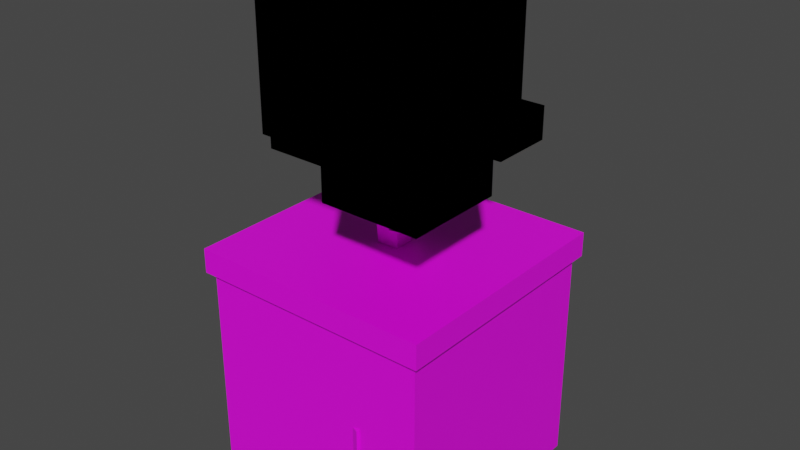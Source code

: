 # Source: CubicWorld.blend  (saved by Blender 3.6.14; exported with 4.5.12 LTS)
import bpy
from mathutils import Matrix  # noqa: F401  (used for matrix-valued properties, if any)

bpy.ops.wm.read_factory_settings(use_empty=True)
scene = bpy.context.scene
scene.name = 'Scene'

# ---- collections
col_grassterrain = bpy.data.collections.new('GrassTerrain'); scene.collection.children.link(col_grassterrain)
col_tree = bpy.data.collections.new('Tree'); scene.collection.children.link(col_tree)

# ---- images (referenced by path relative to the original .blend; pixels are not part of the script)
import os
ASSET_DIR = os.environ.get("B2B_ASSET_DIR", "")  # directory of the original .blend (textures are referenced by path, not embedded)
HERE = os.path.dirname(os.path.abspath(__file__))  # packed textures are extracted next to this script under _unpacked/

def load_image(name, relpath, width, height, colorspace="sRGB"):
    """Load a texture the original file referenced (path relative to the .blend, or extracted next to this script)."""
    p = next((c for c in (os.path.join(HERE, relpath), os.path.join(ASSET_DIR, relpath)) if relpath and os.path.exists(c)), "")
    if p:
        img = bpy.data.images.load(p, check_existing=True)
        img.name = name
    else:  # same state as the original file: an image datablock whose file is absent (Cycles renders it pink)
        img = bpy.data.images.new(name, width, height)
        img.source = "FILE"
        img.filepath = "//" + (relpath or name)
    img.colorspace_settings.name = colorspace
    return img
img_terrain_png = load_image('Terrain.png', 'Terrain.png', 1024, 1024, 'sRGB')
img_terrain_png_024 = load_image('Terrain.png.024', 'Terrain.png', 1024, 1024, 'sRGB')
img_terrain_png_025 = load_image('Terrain.png.025', 'Terrain.png', 1024, 1024, 'sRGB')

# ---- materials (node trees are filled in below, after node groups)
mat_cubic_world = bpy.data.materials.new('cubic_world')
mat_cubic_world.use_transparent_shadow = False
mat_cubic_world_001 = bpy.data.materials.new('cubic_world.001')
mat_cubic_world_001.use_transparent_shadow = False
mat_cubic_world_003 = bpy.data.materials.new('cubic_world.003')
mat_cubic_world_003.use_transparent_shadow = False

# ---- material node trees
mat_cubic_world.use_nodes = True; mat_cubic_world.node_tree.nodes.clear()
_N = mat_cubic_world.node_tree.nodes; _L = mat_cubic_world.node_tree.links
n0 = _N.new('ShaderNodeBsdfPrincipled'); n0.name = 'Principled BSDF'; n0.location = (10, 300)
n0.distribution = 'GGX'
n0.subsurface_method = 'RANDOM_WALK_SKIN'
n0.inputs[3].default_value = 1.45
n0.inputs[27].default_value = (0.0, 0.0, 0.0, 1.0)
n0.inputs[28].default_value = 1.0
n1 = _N.new('ShaderNodeOutputMaterial'); n1.name = 'Material Output'; n1.location = (300, 300)
n2 = _N.new('ShaderNodeTexImage'); n2.name = 'Image Texture'; n2.location = (-280, 260)
n2.image = img_terrain_png
n2.interpolation = 'Closest'
_L.new(n0.outputs[0], n1.inputs[0])
_L.new(n2.outputs[0], n0.inputs[0])
n1.is_active_output = True
mat_cubic_world_001.use_nodes = True; mat_cubic_world_001.node_tree.nodes.clear()
_N = mat_cubic_world_001.node_tree.nodes; _L = mat_cubic_world_001.node_tree.links
n0 = _N.new('ShaderNodeBsdfPrincipled'); n0.name = 'Principled BSDF'; n0.location = (10, 300)
n0.distribution = 'GGX'
n0.subsurface_method = 'RANDOM_WALK_SKIN'
n0.inputs[3].default_value = 1.45
n0.inputs[27].default_value = (0.0, 0.0, 0.0, 1.0)
n0.inputs[28].default_value = 1.0
n1 = _N.new('ShaderNodeOutputMaterial'); n1.name = 'Material Output'; n1.location = (300, 300)
n2 = _N.new('ShaderNodeTexImage'); n2.name = 'Image Texture'; n2.location = (-280, 260)
n2.image = img_terrain_png_024
n2.interpolation = 'Closest'
_L.new(n0.outputs[0], n1.inputs[0])
_L.new(n2.outputs[0], n0.inputs[0])
n1.is_active_output = True
mat_cubic_world_003.use_nodes = True; mat_cubic_world_003.node_tree.nodes.clear()
_N = mat_cubic_world_003.node_tree.nodes; _L = mat_cubic_world_003.node_tree.links
n0 = _N.new('ShaderNodeBsdfPrincipled'); n0.name = 'Principled BSDF'; n0.location = (10, 300)
n0.distribution = 'GGX'
n0.subsurface_method = 'RANDOM_WALK_SKIN'
n0.inputs[3].default_value = 1.45
n0.inputs[27].default_value = (0.0, 0.0, 0.0, 1.0)
n0.inputs[28].default_value = 1.0
n1 = _N.new('ShaderNodeOutputMaterial'); n1.name = 'Material Output'; n1.location = (300, 300)
n2 = _N.new('ShaderNodeTexImage'); n2.name = 'Image Texture'; n2.location = (-280, 260)
n2.image = img_terrain_png_025
n2.interpolation = 'Closest'
_L.new(n0.outputs[0], n1.inputs[0])
_L.new(n2.outputs[0], n0.inputs[0])
n1.is_active_output = True

# ---- world
world_world = bpy.data.worlds.new('World'); scene.world = world_world
world_world.use_nodes = True; world_world.node_tree.nodes.clear()
_N = world_world.node_tree.nodes; _L = world_world.node_tree.links
n0 = _N.new('ShaderNodeOutputWorld'); n0.name = 'World Output'; n0.location = (300, 300)
n1 = _N.new('ShaderNodeBackground'); n1.name = 'Background'; n1.location = (10, 300)
n1.inputs[0].default_value = (0.05088, 0.05088, 0.05088, 1.0)
_L.new(n1.outputs[0], n0.inputs[0])
n0.is_active_output = True
world_world.color = (0.05088, 0.05088, 0.05088)
world_world.use_sun_shadow = False
world_world.sun_shadow_jitter_overblur = 0.0

# ---- meshes
me_cube_006 = bpy.data.meshes.new('Cube.006')
me_cube_006.from_pydata([(-0.05886, -0.1367, -0.1543), (-0.05886, -0.1367, 0.1543), (-0.05886, 0.2288, -0.1543), (0.3391, 0.2288, -0.1543), (0.3391, 0.2288, 0.1543), (-0.008124, 0.2288, 0.1543), (-0.05886, 0.2288, 0.1129), (-0.05886, 0.1823, 0.1543), (0.3391, -0.1031, -0.1543), (0.3026, -0.1367, -0.1543), (0.3026, -0.1367, 0.1543), (0.3391, -0.1031, 0.1543), (-0.3391, 0.002891, -0.1542), (0.05886, -0.3161, -0.1542), (0.05886, 0.002891, -0.1542), (-0.3391, -0.02919, 0.07872), (-0.3391, 0.002891, 0.04664), (0.05886, 0.002891, 0.04664), (0.05886, -0.02919, 0.07872), (0.05886, -0.2694, 0.07872), (0.01215, -0.3161, 0.07872), (0.05886, -0.3161, 0.03201), (-0.3153, -0.3161, -0.1542), (-0.3391, -0.2923, -0.1542), (-0.3391, -0.2923, 0.07872), (-0.3153, -0.3161, 0.07872), (-0.1836, -0.0819, -0.1542), (-0.1836, 0.3161, -0.1542), (0.1262, -0.0819, -0.1542), (0.1262, -0.0819, -0.02293), (0.1262, 0.3161, -0.1542), (0.1262, 0.2796, -0.02293), (0.1262, 0.3161, -0.05939), (0.08976, 0.3161, -0.02293), (-0.1525, -0.0819, -0.02293), (-0.1836, -0.0819, -0.05399), (-0.1836, 0.3161, -0.05399), (-0.1525, 0.3161, -0.02293)], [], [(2, 6, 5, 4, 3), (9, 10, 1, 0), (4, 5, 7, 1, 10, 11), (3, 4, 11, 8), (0, 1, 7, 6, 2), (5, 6, 7), (10, 9, 8, 11), (2, 3, 8, 9, 0), (12, 16, 17, 14), (18, 15, 24, 25, 20, 19), (13, 21, 20, 25, 22), (15, 18, 17, 16), (14, 17, 18, 19, 21, 13), (19, 20, 21), (12, 14, 13, 22, 23), (22, 25, 24, 23), (23, 24, 15, 16, 12), (31, 33, 37, 34, 29), (30, 32, 31, 29, 28), (26, 35, 36, 27), (27, 30, 28, 26), (31, 32, 33), (27, 36, 37, 33, 32, 30), (34, 37, 36, 35), (28, 29, 34, 35, 26)])
_uv = me_cube_006.uv_layers.new(name='UVMap')
_uv.uv.foreach_set('vector', [0.09231, 0.8123, 0.09231, 0.9634, 0.0815, 0.9866, 0.007539, 0.9866, 0.007539, 0.8123, 0.08453, 0.8123, 0.08453, 0.9866, 0.007539, 0.9866, 0.007539, 0.8123, 0.008604, 0.9864, 0.07983, 0.9864, 0.09024, 0.9864, 0.09024, 0.9868, 0.0161, 0.9868, 0.008604, 0.9868, 0.09231, 0.8123, 0.09231, 0.9866, 0.01532, 0.9866, 0.01532, 0.8123, 0.09231, 0.8123, 0.09231, 0.9866, 0.01835, 0.9866, 0.007539, 0.9634, 0.007539, 0.8123, 0.07983, 0.9864, 0.09231, 0.9634, 0.01835, 0.9866, 0.08453, 0.9866, 0.08453, 0.8123, 0.09231, 0.8123, 0.09231, 0.9866, 0.00806, 0.8121, 0.0897, 0.8121, 0.0897, 0.8121, 0.0822, 0.8121, 0.00806, 0.8121, 0.09231, 0.8123, 0.09231, 0.9623, 0.007539, 0.9623, 0.007539, 0.8123, 0.008604, 0.9864, 0.09024, 0.9864, 0.09024, 0.9868, 0.08536, 0.9868, 0.01818, 0.9868, 0.008604, 0.9867, 0.09231, 0.8123, 0.09231, 0.9512, 0.08236, 0.9866, 0.01261, 0.9866, 0.01261, 0.8123, 0.09024, 0.9864, 0.008604, 0.9864, 0.007539, 0.9623, 0.09231, 0.9623, 0.09231, 0.8123, 0.09231, 0.9623, 0.08378, 0.9866, 0.01995, 0.9866, 0.007539, 0.9512, 0.007539, 0.8123, 0.01995, 0.9866, 0.01818, 0.9868, 0.09231, 0.9512, 0.00806, 0.8121, 0.0897, 0.8121, 0.0897, 0.8121, 0.01294, 0.8121, 0.00806, 0.8121, 0.01261, 0.8123, 0.01261, 0.9866, 0.007539, 0.9866, 0.007539, 0.8123, 0.08598, 0.8123, 0.08598, 0.9866, 0.01607, 0.9866, 0.007539, 0.9623, 0.007539, 0.8123, 0.008604, 0.9864, 0.01821, 0.9864, 0.08206, 0.9864, 0.08206, 0.9868, 0.008604, 0.9868, 0.09231, 0.8123, 0.09231, 0.9373, 0.08454, 0.9866, 0.007539, 0.9866, 0.007539, 0.8123, 0.09231, 0.8123, 0.09231, 0.9446, 0.007539, 0.9446, 0.007539, 0.8123, 0.00806, 0.8121, 0.0897, 0.8121, 0.0897, 0.8121, 0.00806, 0.8121, 0.008604, 0.9864, 0.09231, 0.9373, 0.01752, 0.9866, 0.09231, 0.8123, 0.09231, 0.9446, 0.08381, 0.9866, 0.01752, 0.9866, 0.007539, 0.9373, 0.007539, 0.8123, 0.08206, 0.9868, 0.08206, 0.9864, 0.09024, 0.9864, 0.09024, 0.9868, 0.09231, 0.8123, 0.09231, 0.9866, 0.01604, 0.9866, 0.007539, 0.9446, 0.007539, 0.8123])
me_cube_006.materials.append(mat_cubic_world)
me_cube_006.update()
me_cube_040 = bpy.data.meshes.new('Cube.040')
me_cube_040.from_pydata([(-0.199, -0.199, -0.2117), (-0.199, 0.199, -0.2117), (0.199, -0.199, -0.2117), (0.199, 0.199, -0.2117), (-0.162, 0.199, 0.1885), (-0.199, 0.199, 0.1515), (-0.199, 0.162, 0.1885), (-0.199, -0.199, 0.1639), (-0.199, -0.1744, 0.1885), (0.199, -0.1744, 0.1885), (0.199, -0.199, 0.1639), (0.199, 0.199, 0.1371), (0.1476, 0.199, 0.1885), (0.199, 0.1476, 0.1885), (-0.05452, 0.09373, -0.2124), (0.3435, 0.09371, -0.2124), (0.3434, -0.3043, -0.2124), (0.2905, -0.3043, 0.1231), (0.3434, -0.3043, 0.07017), (0.3434, -0.2513, 0.1231), (-0.05452, 0.06898, 0.1231), (-0.05452, 0.09373, 0.09836), (0.3435, 0.09371, 0.09836), (0.3435, 0.06896, 0.1231), (-0.03023, -0.3043, -0.2124), (-0.05454, -0.2799, -0.2124), (-0.05454, -0.2799, 0.1231), (-0.03023, -0.3043, 0.1231), (0.1398, 0.374, -0.2138), (-0.1792, -0.02397, -0.2138), (-0.1792, -0.02397, -0.002033), (0.1398, -0.02399, -0.2138), (0.1139, 0.374, -0.002033), (0.1398, 0.374, -0.02798), (0.1398, -0.02399, -0.02798), (0.1138, -0.02399, -0.002033), (-0.1792, 0.3399, -0.2138), (-0.1451, 0.374, -0.2138), (-0.1451, 0.374, -0.002033), (-0.1792, 0.3399, -0.002033), (0.07029, 0.2347, -0.2138), (0.07029, 0.2347, -0.1037), (0.4683, 0.2347, -0.2138), (0.07027, -0.07508, -0.2138), (0.07027, -0.07508, -0.1037), (0.4683, -0.07511, -0.2138), (0.4683, -0.07511, -0.1037), (0.4683, 0.1934, -0.1037), (0.4683, 0.2347, -0.145), (0.427, 0.2347, -0.1037), (-0.373, -0.3826, -0.2138), (-0.373, -0.06359, -0.2138), (0.02496, -0.3826, -0.2138), (0.02496, -0.3826, -0.002033), (0.02496, -0.06359, -0.2138), (0.02496, -0.06359, -0.002033), (-0.3523, -0.3826, -0.002033), (-0.373, -0.3826, -0.02275), (-0.373, -0.06359, -0.02275), (-0.3523, -0.06359, -0.002033), (-0.3237, -0.09011, -0.2138), (-0.3237, -0.09011, -0.1037), (-0.3237, 0.3079, -0.2138), (-0.3237, 0.3079, -0.1037), (-0.01391, -0.09011, -0.2138), (-0.01391, -0.09011, -0.1037), (-0.01391, 0.3079, -0.2138), (-0.01391, 0.3079, -0.1037)], [], [(13, 12, 4, 6, 8, 9), (1, 3, 2, 0), (2, 10, 7, 0), (4, 5, 6), (1, 5, 4, 12, 11, 3), (9, 8, 7, 10), (0, 7, 8, 6, 5, 1), (11, 12, 13), (3, 11, 13, 9, 10, 2), (25, 26, 20, 21, 14), (14, 21, 22, 15), (16, 18, 17, 27, 24), (17, 18, 19), (15, 22, 23, 19, 18, 16), (20, 23, 22, 21), (17, 19, 23, 20, 26, 27), (26, 25, 24, 27), (15, 16, 24, 25, 14), (28, 33, 34, 31), (31, 34, 35, 30, 29), (28, 31, 29, 36, 37), (35, 32, 38, 39, 30), (29, 30, 39, 36), (32, 35, 34, 33), (36, 39, 38, 37), (37, 38, 32, 33, 28), (42, 48, 47, 46, 45), (45, 46, 44, 43), (43, 44, 41, 40), (42, 45, 43, 40), (40, 41, 49, 48, 42), (47, 48, 49), (46, 47, 49, 41, 44), (55, 59, 56, 53), (54, 55, 53, 52), (50, 57, 58, 51), (51, 54, 52, 50), (51, 58, 59, 55, 54), (56, 59, 58, 57), (52, 53, 56, 57, 50), (60, 61, 63, 62), (62, 63, 67, 66), (66, 67, 65, 64), (64, 65, 61, 60), (62, 66, 64, 60), (67, 63, 61, 65)])
_uv = me_cube_040.uv_layers.new(name='UVMap')
_uv.uv.foreach_set('vector', [0.008928, 0.9869, 0.01948, 0.9868, 0.08298, 0.9868, 0.09056, 0.9869, 0.09056, 0.9872, 0.008928, 0.9872, 0.008384, 0.8126, 0.09002, 0.8126, 0.09002, 0.8126, 0.008384, 0.8126, 0.09263, 0.8127, 0.09263, 0.9764, 0.007864, 0.9764, 0.007864, 0.8127, 0.08298, 0.9868, 0.09263, 0.971, 0.01574, 0.9871, 0.09263, 0.8127, 0.09263, 0.971, 0.08476, 0.9871, 0.01882, 0.9871, 0.007864, 0.9647, 0.007864, 0.8127, 0.008928, 0.9872, 0.09056, 0.9872, 0.09056, 0.9873, 0.008928, 0.9873, 0.09263, 0.8127, 0.09263, 0.9764, 0.08739, 0.9871, 0.01574, 0.9871, 0.007864, 0.971, 0.007864, 0.8127, 0.09263, 0.9647, 0.01882, 0.9871, 0.008928, 0.9869, 0.09263, 0.8127, 0.09263, 0.9647, 0.08168, 0.9871, 0.01311, 0.9871, 0.007864, 0.9764, 0.007864, 0.8127, 0.08745, 0.8127, 0.08745, 0.9871, 0.01314, 0.9871, 0.007864, 0.9742, 0.007864, 0.8127, 0.09263, 0.8127, 0.09263, 0.9742, 0.007864, 0.9742, 0.007864, 0.8127, 0.09263, 0.8127, 0.09263, 0.9596, 0.08136, 0.9871, 0.01304, 0.9871, 0.01304, 0.8127, 0.008928, 0.9869, 0.09263, 0.9596, 0.01914, 0.9871, 0.09263, 0.8127, 0.09263, 0.9742, 0.08736, 0.9871, 0.01914, 0.9871, 0.007864, 0.9596, 0.007864, 0.8127, 0.08549, 0.9873, 0.08549, 0.9868, 0.09056, 0.9868, 0.09056, 0.9873, 0.008928, 0.9869, 0.01979, 0.9868, 0.08549, 0.9868, 0.08549, 0.9873, 0.01391, 0.9873, 0.008928, 0.9872, 0.08745, 0.9871, 0.08745, 0.8127, 0.09263, 0.8127, 0.09263, 0.9871, 0.008384, 0.8126, 0.09002, 0.8126, 0.09002, 0.8126, 0.08503, 0.8126, 0.008384, 0.8126, 0.09263, 0.8127, 0.09263, 0.9657, 0.007864, 0.9657, 0.007864, 0.8127, 0.09263, 0.8127, 0.09263, 0.9657, 0.08574, 0.9871, 0.007864, 0.9871, 0.007864, 0.8127, 0.008384, 0.8126, 0.09002, 0.8126, 0.09002, 0.8126, 0.01538, 0.8126, 0.008384, 0.8126, 0.008928, 0.9869, 0.09056, 0.9869, 0.09056, 0.9872, 0.08357, 0.9873, 0.008928, 0.9873, 0.09263, 0.8127, 0.09263, 0.9871, 0.01512, 0.9871, 0.01512, 0.8127, 0.09056, 0.9869, 0.008928, 0.9869, 0.007864, 0.9657, 0.09263, 0.9657, 0.01512, 0.8127, 0.01512, 0.9871, 0.007864, 0.9871, 0.007864, 0.8127, 0.08358, 0.8127, 0.08358, 0.9871, 0.01476, 0.9871, 0.007864, 0.9657, 0.007864, 0.8127, 0.09263, 0.8127, 0.09263, 0.9217, 0.08133, 0.9871, 0.007864, 0.9871, 0.007864, 0.8127, 0.09263, 0.8127, 0.09263, 0.9871, 0.007864, 0.9871, 0.007864, 0.8127, 0.09263, 0.8127, 0.09263, 0.9871, 0.007864, 0.9871, 0.007864, 0.8127, 0.008384, 0.8126, 0.09002, 0.8126, 0.09002, 0.8126, 0.008384, 0.8126, 0.09263, 0.8127, 0.09263, 0.9871, 0.01666, 0.9871, 0.007864, 0.9217, 0.007864, 0.8127, 0.07968, 0.9868, 0.09263, 0.9217, 0.01666, 0.9871, 0.008928, 0.9868, 0.07968, 0.9868, 0.09056, 0.9869, 0.09056, 0.9873, 0.008928, 0.9873, 0.008928, 0.9868, 0.08631, 0.9868, 0.08631, 0.9873, 0.008928, 0.9873, 0.09263, 0.8127, 0.09263, 0.9871, 0.007864, 0.9871, 0.007864, 0.8127, 0.09263, 0.8127, 0.09263, 0.97, 0.007864, 0.97, 0.007864, 0.8127, 0.008384, 0.8126, 0.09002, 0.8126, 0.09002, 0.8126, 0.008384, 0.8126, 0.09263, 0.8127, 0.09263, 0.97, 0.08822, 0.9871, 0.007864, 0.9871, 0.007864, 0.8127, 0.09263, 0.9871, 0.007864, 0.9871, 0.007864, 0.97, 0.09263, 0.97, 0.09263, 0.8127, 0.09263, 0.9871, 0.01228, 0.9871, 0.007864, 0.97, 0.007864, 0.8127, 0.09263, 0.8127, 0.09263, 0.9871, 0.007864, 0.9871, 0.007864, 0.8127, 0.09263, 0.8127, 0.09263, 0.9871, 0.007864, 0.9871, 0.007864, 0.8127, 0.09263, 0.8127, 0.09263, 0.9871, 0.007864, 0.9871, 0.007864, 0.8127, 0.09263, 0.8127, 0.09263, 0.9871, 0.007864, 0.9871, 0.007864, 0.8127, 0.008384, 0.8126, 0.09002, 0.8126, 0.09002, 0.8126, 0.008384, 0.8126, 0.008928, 0.9868, 0.09056, 0.9868, 0.09056, 0.9873, 0.008928, 0.9873])
me_cube_040.materials.append(mat_cubic_world)
me_cube_040.update()
me_cube_002 = bpy.data.meshes.new('Cube.002')
me_cube_002.from_pydata([(-1.0, -1.0, -1.0), (-1.0, -1.0, 1.0), (-1.0, 1.0, -1.0), (-1.0, 1.0, 1.0), (1.0, -1.0, -1.0), (1.0, -1.0, 1.0), (1.0, 1.0, -1.0), (1.0, 1.0, 1.0), (0.1148, -1.358, -1.222), (0.1148, -1.358, 0.05746), (0.1148, -0.07903, -1.222), (0.1148, -0.07903, 0.05746), (1.394, -1.358, -1.222), (1.394, -1.358, 0.05746), (1.394, -0.07903, -1.222), (1.394, -0.07903, 0.05746), (0.3395, 0.39, -1.03), (0.3395, 0.39, -0.5562), (0.3395, 1.22, -1.03), (0.3395, 1.22, -0.5562), (1.169, 0.39, -1.03), (1.169, 0.39, -0.5562), (1.169, 1.22, -1.03), (1.169, 1.22, -0.5562), (-1.736, 0.7013, -1.089), (-1.736, 0.7013, -0.3071), (-1.736, 1.98, -1.089), (-1.736, 1.98, -0.3071), (-0.4567, 0.7013, -1.089), (-0.4567, 0.7013, -0.3071), (-0.4567, 1.98, -1.089), (-0.4567, 1.98, -0.3071), (-0.6646, -1.423, -0.5551), (-0.6646, -1.423, 1.306), (-0.6646, 0.1418, -0.5551), (-0.6646, 0.1418, 1.306), (0.4783, -1.423, -0.5551), (0.4783, -1.423, 1.306), (0.4783, 0.1418, -0.5551), (0.4783, 0.1418, 1.306), (0.3765, -0.2359, -1.76), (0.4132, -0.2424, -1.874), (0.8001, -0.05612, -1.714), (0.4163, -0.3273, -1.737), (0.453, -0.3337, -1.851), (0.8301, -0.1249, -1.696), (0.7336, -0.06935, -1.641), (0.7875, -0.05391, -1.675), (0.8175, -0.1227, -1.658), (0.7645, -0.1404, -1.623), (0.6667, -0.7808, -1.515), (0.5517, -0.9387, -1.46), (0.652, -0.7953, -1.595), (0.5395, -0.9509, -1.527), (0.6117, -0.742, -1.511), (0.5057, -0.9063, -1.456), (0.597, -0.7566, -1.591), (0.4935, -0.9184, -1.524), (1.022, -0.814, -1.409), (1.019, -0.837, -1.479), (1.023, -1.022, -1.395), (0.9552, -0.8165, -1.404), (0.9521, -0.8395, -1.475), (0.9709, -1.023, -1.392), (1.025, -0.988, -1.346), (1.025, -1.009, -1.357), (0.9726, -1.011, -1.354), (0.9719, -0.99, -1.342), (0.7346, -0.7314, -1.486), (0.7715, -0.7481, -1.598), (1.184, -0.8023, -1.397), (0.7202, -0.8315, -1.473), (0.7572, -0.8481, -1.585), (1.174, -0.8727, -1.388), (1.136, -0.7875, -1.327), (1.166, -0.7943, -1.343), (1.156, -0.8647, -1.334), (1.125, -0.8595, -1.318), (0.6074, -0.304, -1.656), (0.6168, -0.3583, -1.818), (0.851, -0.9945, -1.502), (0.4715, -0.355, -1.645), (0.4808, -0.4092, -1.806), (0.7599, -1.029, -1.494), (0.8329, -0.9256, -1.407), (0.8469, -0.971, -1.432), (0.7559, -1.005, -1.424), (0.7396, -0.9605, -1.399), (0.04349, 0.02792, -1.868), (0.09845, -0.01418, -2.16), (0.8224, -0.3821, -1.709), (-0.04542, -0.1465, -1.863), (0.009536, -0.1886, -2.155), (0.7472, -0.5297, -1.704), (0.7289, -0.3294, -1.544), (0.781, -0.3576, -1.573), (0.7058, -0.5052, -1.568), (0.6529, -0.4785, -1.539), (-0.02931, -0.0961, -1.354), (-0.07823, -0.01542, -1.793), (-0.983, 0.8174, -1.157), (0.1705, 0.1174, -1.341), (0.1216, 0.198, -1.779), (-0.8139, 0.9981, -1.146), (-0.8778, 0.7045, -0.9053), (-0.9396, 0.7663, -0.952), (-0.7705, 0.947, -0.9404), (-0.7071, 0.8869, -0.8936), (-0.7093, 0.6165, -1.067), (-0.6933, 0.6968, -1.308), (-0.7783, 1.71, -0.8468), (-0.4936, 0.6333, -1.042), (-0.4776, 0.7136, -1.283), (-0.6338, 1.721, -0.8301), (-0.785, 1.604, -0.704), (-0.7852, 1.675, -0.7422), (-0.6408, 1.687, -0.7255), (-0.637, 1.616, -0.6869), (-0.6894, 1.217, -0.8469), (-0.7307, 1.255, -1.016), (-1.34, 1.574, -0.7096), (-0.6597, 1.422, -0.7971), (-0.701, 1.46, -0.9664), (-1.297, 1.67, -0.6954), (-1.28, 1.533, -0.6024), (-1.32, 1.555, -0.6279), (-1.277, 1.652, -0.6137), (-1.236, 1.632, -0.5879), (-1.103, 1.523, -0.7176), (-1.086, 1.554, -0.823), (-1.019, 1.822, -0.697), (-1.006, 1.499, -0.7068), (-0.9888, 1.53, -0.8122), (-0.9429, 1.803, -0.6886), (-1.038, 1.775, -0.6233), (-1.028, 1.805, -0.6405), (-0.9521, 1.786, -0.6321), (-0.9604, 1.755, -0.6147), (-0.6889, 1.234, -0.8626), (-0.374, 1.506, -0.7676), (-0.6583, 1.248, -0.9819), (-0.3485, 1.518, -0.8673), (-0.6262, 1.156, -0.8541), (-0.3216, 1.44, -0.7604), (-0.5957, 1.17, -0.9733), (-0.2961, 1.452, -0.8602), (-0.4019, 0.4218, -1.21), (-0.4471, 0.4454, -1.381), (-1.086, 0.3403, -1.164), (-0.422, 0.5697, -1.178), (-0.4672, 0.5933, -1.349), (-1.101, 0.4517, -1.14), (-0.9885, 0.3323, -1.052), (-1.071, 0.3322, -1.105), (-1.086, 0.4436, -1.081), (-1.004, 0.4472, -1.027), (0.1888, 0.2119, -4.277), (0.1911, 0.2144, -1.068), (0.1888, -0.2119, -4.277), (0.1911, -0.2144, -1.068), (-0.1888, 0.2119, -4.277), (-0.1911, 0.2144, -1.068), (-0.1888, -0.2119, -4.277), (-0.1911, -0.2144, -1.068), (0.2565, 0.01087, -4.214), (0.209, 0.01385, -2.491), (0.2565, -0.2996, -4.214), (0.209, -0.2427, -2.491), (-0.0361, 0.01087, -4.214), (-0.03285, 0.01385, -2.491), (-0.0361, -0.2996, -4.214), (-0.03285, -0.2427, -2.491), (0.3108, 0.1194, -4.276), (0.3108, 0.1194, -4.059), (-0.09034, 0.1194, -4.276), (-0.09034, 0.1194, -4.059), (-0.09034, -0.4538, -4.276), (-0.09034, -0.4538, -4.059), (-0.04012, 0.3072, -4.324), (-0.01926, 0.2311, -3.302), (-0.04012, -0.003268, -4.324), (-0.01926, -0.02426, -3.302), (-0.3328, 0.3072, -4.324), (-0.26, 0.2311, -3.302), (-0.3328, -0.003268, -4.324), (-0.26, -0.02426, -3.302), (0.137, -0.1538, -2.672), (-0.137, -0.1538, -2.672), (-0.137, 0.1538, -2.672), (0.137, 0.06375, -2.672), (0.1393, 0.1564, -3.751), (0.04702, 0.1538, -2.672), (0.1382, 0.155, -2.055), (0.3108, -0.3459, -4.276), (0.2029, -0.4538, -4.276), (0.2029, -0.4538, -4.059), (0.3108, -0.3459, -4.059)], [], [(0, 1, 3, 2), (2, 3, 7, 6), (6, 7, 5, 4), (4, 5, 1, 0), (2, 6, 4, 0), (7, 3, 1, 5), (8, 9, 11, 10), (10, 11, 15, 14), (14, 15, 13, 12), (12, 13, 9, 8), (10, 14, 12, 8), (15, 11, 9, 13), (16, 17, 19, 18), (18, 19, 23, 22), (22, 23, 21, 20), (20, 21, 17, 16), (18, 22, 20, 16), (23, 19, 17, 21), (24, 25, 27, 26), (26, 27, 31, 30), (30, 31, 29, 28), (28, 29, 25, 24), (26, 30, 28, 24), (31, 27, 25, 29), (32, 33, 35, 34), (34, 35, 39, 38), (38, 39, 37, 36), (36, 37, 33, 32), (34, 38, 36, 32), (39, 35, 33, 37), (45, 42, 47, 48), (41, 42, 45, 44), (40, 46, 47, 42, 41), (41, 44, 43, 40), (44, 45, 48, 49, 43), (48, 47, 46, 49), (43, 49, 46, 40), (50, 51, 53, 52), (52, 53, 57, 56), (56, 57, 55, 54), (54, 55, 51, 50), (52, 56, 54, 50), (57, 53, 51, 55), (63, 60, 65, 66), (59, 60, 63, 62), (58, 64, 65, 60, 59), (59, 62, 61, 58), (62, 63, 66, 67, 61), (66, 65, 64, 67), (61, 67, 64, 58), (73, 70, 75, 76), (69, 70, 73, 72), (68, 74, 75, 70, 69), (69, 72, 71, 68), (72, 73, 76, 77, 71), (76, 75, 74, 77), (71, 77, 74, 68), (83, 80, 85, 86), (79, 80, 83, 82), (78, 84, 85, 80, 79), (79, 82, 81, 78), (82, 83, 86, 87, 81), (86, 85, 84, 87), (81, 87, 84, 78), (93, 90, 95, 96), (89, 90, 93, 92), (88, 94, 95, 90, 89), (89, 92, 91, 88), (92, 93, 96, 97, 91), (96, 95, 94, 97), (91, 97, 94, 88), (103, 100, 105, 106), (99, 100, 103, 102), (98, 104, 105, 100, 99), (99, 102, 101, 98), (102, 103, 106, 107, 101), (106, 105, 104, 107), (101, 107, 104, 98), (113, 110, 115, 116), (109, 110, 113, 112), (108, 114, 115, 110, 109), (109, 112, 111, 108), (112, 113, 116, 117, 111), (116, 115, 114, 117), (111, 117, 114, 108), (123, 120, 125, 126), (119, 120, 123, 122), (118, 124, 125, 120, 119), (119, 122, 121, 118), (122, 123, 126, 127, 121), (126, 125, 124, 127), (121, 127, 124, 118), (133, 130, 135, 136), (129, 130, 133, 132), (128, 134, 135, 130, 129), (129, 132, 131, 128), (132, 133, 136, 137, 131), (136, 135, 134, 137), (131, 137, 134, 128), (138, 139, 141, 140), (140, 141, 145, 144), (144, 145, 143, 142), (142, 143, 139, 138), (140, 144, 142, 138), (145, 141, 139, 143), (151, 148, 153, 154), (147, 148, 151, 150), (146, 152, 153, 148, 147), (147, 150, 149, 146), (150, 151, 154, 155, 149), (154, 153, 152, 155), (149, 155, 152, 146), (160, 188, 191, 190, 156), (186, 159, 163, 187), (187, 163, 161, 188), (156, 190, 189, 186, 158), (158, 162, 160, 156), (163, 159, 157, 161), (164, 165, 167, 166), (166, 167, 171, 170), (170, 171, 169, 168), (168, 169, 165, 164), (166, 170, 168, 164), (171, 167, 165, 169), (194, 195, 177, 176), (177, 195, 196, 173, 175), (176, 177, 175, 174), (174, 175, 173, 172), (172, 173, 196, 193), (178, 179, 181, 180), (180, 181, 185, 184), (184, 185, 183, 182), (182, 183, 179, 178), (180, 184, 182, 178), (185, 181, 179, 183), (162, 187, 188, 160), (158, 186, 187, 162), (189, 192, 157, 159, 186), (189, 190, 191, 192), (188, 161, 157, 192, 191), (195, 194, 193, 196), (193, 194, 176, 174, 172)])
_uv = me_cube_002.uv_layers.new(name='UVMap')
_uv.uv.foreach_set('vector', [0.3929, 0.8129, 0.3929, 0.9872, 0.3081, 0.9872, 0.3081, 0.8129, 0.3929, 0.8129, 0.3929, 0.9872, 0.3081, 0.9872, 0.3081, 0.8129, 0.3929, 0.8129, 0.3929, 0.9872, 0.3081, 0.9872, 0.3081, 0.8129, 0.3929, 0.8129, 0.3929, 0.9872, 0.3081, 0.9872, 0.3081, 0.8129, 0.3086, 0.8128, 0.3903, 0.8128, 0.3903, 0.8128, 0.3086, 0.8128, 0.3092, 0.987, 0.3908, 0.987, 0.3908, 0.9874, 0.3092, 0.9874, 0.3929, 0.8129, 0.3929, 0.9872, 0.3081, 0.9872, 0.3081, 0.8129, 0.3929, 0.8129, 0.3929, 0.9872, 0.3081, 0.9872, 0.3081, 0.8129, 0.3929, 0.8129, 0.3929, 0.9872, 0.3081, 0.9872, 0.3081, 0.8129, 0.3929, 0.8129, 0.3929, 0.9872, 0.3081, 0.9872, 0.3081, 0.8129, 0.3086, 0.8128, 0.3903, 0.8128, 0.3903, 0.8128, 0.3086, 0.8128, 0.3092, 0.987, 0.3908, 0.987, 0.3908, 0.9874, 0.3092, 0.9874, 0.3929, 0.8129, 0.3929, 0.9872, 0.3081, 0.9872, 0.3081, 0.8129, 0.3929, 0.8129, 0.3929, 0.9872, 0.3081, 0.9872, 0.3081, 0.8129, 0.3929, 0.8129, 0.3929, 0.9872, 0.3081, 0.9872, 0.3081, 0.8129, 0.3929, 0.8129, 0.3929, 0.9872, 0.3081, 0.9872, 0.3081, 0.8129, 0.3086, 0.8128, 0.3903, 0.8128, 0.3903, 0.8128, 0.3086, 0.8128, 0.3092, 0.987, 0.3908, 0.987, 0.3908, 0.9874, 0.3092, 0.9874, 0.3929, 0.8129, 0.3929, 0.9872, 0.3081, 0.9872, 0.3081, 0.8129, 0.3929, 0.8129, 0.3929, 0.9872, 0.3081, 0.9872, 0.3081, 0.8129, 0.3929, 0.8129, 0.3929, 0.9872, 0.3081, 0.9872, 0.3081, 0.8129, 0.3929, 0.8129, 0.3929, 0.9872, 0.3081, 0.9872, 0.3081, 0.8129, 0.3086, 0.8128, 0.3903, 0.8128, 0.3903, 0.8128, 0.3086, 0.8128, 0.3092, 0.987, 0.3908, 0.987, 0.3908, 0.9874, 0.3092, 0.9874, 0.3929, 0.8129, 0.3929, 0.9872, 0.3081, 0.9872, 0.3081, 0.8129, 0.3929, 0.8129, 0.3929, 0.9872, 0.3081, 0.9872, 0.3081, 0.8129, 0.3929, 0.8129, 0.3929, 0.9872, 0.3081, 0.9872, 0.3081, 0.8129, 0.3929, 0.8129, 0.3929, 0.9872, 0.3081, 0.9872, 0.3081, 0.8129, 0.3086, 0.8128, 0.3903, 0.8128, 0.3903, 0.8128, 0.3086, 0.8128, 0.3092, 0.987, 0.3908, 0.987, 0.3908, 0.9874, 0.3092, 0.9874, 0.2098, 0.9868, 0.2914, 0.9868, 0.2914, 0.987, 0.2098, 0.987, 0.2935, 0.8127, 0.2935, 0.9871, 0.2087, 0.9871, 0.2087, 0.8127, 0.2935, 0.8127, 0.2935, 0.97, 0.2472, 0.9871, 0.2087, 0.9871, 0.2087, 0.8127, 0.2092, 0.8126, 0.2909, 0.8126, 0.2909, 0.8126, 0.2092, 0.8126, 0.2935, 0.8127, 0.2935, 0.9871, 0.255, 0.9871, 0.2087, 0.97, 0.2087, 0.8127, 0.2935, 0.9871, 0.2087, 0.9871, 0.2087, 0.97, 0.2935, 0.97, 0.2935, 0.8127, 0.2935, 0.97, 0.2087, 0.97, 0.2087, 0.8127, 0.2935, 0.8127, 0.2935, 0.9871, 0.2087, 0.9871, 0.2087, 0.8127, 0.2935, 0.8127, 0.2935, 0.9871, 0.2087, 0.9871, 0.2087, 0.8127, 0.2935, 0.8127, 0.2935, 0.9871, 0.2087, 0.9871, 0.2087, 0.8127, 0.2935, 0.8127, 0.2935, 0.9871, 0.2087, 0.9871, 0.2087, 0.8127, 0.2092, 0.8126, 0.2909, 0.8126, 0.2909, 0.8126, 0.2092, 0.8126, 0.2098, 0.9868, 0.2914, 0.9868, 0.2914, 0.9873, 0.2098, 0.9873, 0.2098, 0.9868, 0.2914, 0.9868, 0.2914, 0.9871, 0.2098, 0.9871, 0.2935, 0.8127, 0.2935, 0.9871, 0.2087, 0.9871, 0.2087, 0.8127, 0.2935, 0.8127, 0.2935, 0.9727, 0.267, 0.9871, 0.2087, 0.9871, 0.2087, 0.8127, 0.2092, 0.8126, 0.2909, 0.8126, 0.2909, 0.8126, 0.2092, 0.8126, 0.2935, 0.8127, 0.2935, 0.9871, 0.2352, 0.9871, 0.2087, 0.9727, 0.2087, 0.8127, 0.2935, 0.9871, 0.2087, 0.9871, 0.2087, 0.9727, 0.2935, 0.9727, 0.2935, 0.8127, 0.2935, 0.9727, 0.2087, 0.9727, 0.2087, 0.8127, 0.2098, 0.9868, 0.2914, 0.9868, 0.2914, 0.9871, 0.2098, 0.9871, 0.2935, 0.8127, 0.2935, 0.9871, 0.2087, 0.9871, 0.2087, 0.8127, 0.2935, 0.8127, 0.2935, 0.9779, 0.2669, 0.9871, 0.2087, 0.9871, 0.2087, 0.8127, 0.2092, 0.8126, 0.2909, 0.8126, 0.2909, 0.8126, 0.2092, 0.8126, 0.2935, 0.8127, 0.2935, 0.9871, 0.2353, 0.9871, 0.2087, 0.9779, 0.2087, 0.8127, 0.2935, 0.9871, 0.2087, 0.9871, 0.2087, 0.9779, 0.2935, 0.9779, 0.2935, 0.8127, 0.2935, 0.9779, 0.2087, 0.9779, 0.2087, 0.8127, 0.2098, 0.9868, 0.2914, 0.9868, 0.2914, 0.9871, 0.2098, 0.9871, 0.2935, 0.8127, 0.2935, 0.9871, 0.2087, 0.9871, 0.2087, 0.8127, 0.2935, 0.8127, 0.2935, 0.9784, 0.2635, 0.9871, 0.2087, 0.9871, 0.2087, 0.8127, 0.2092, 0.8126, 0.2909, 0.8126, 0.2909, 0.8126, 0.2092, 0.8126, 0.2935, 0.8127, 0.2935, 0.9871, 0.2387, 0.9871, 0.2087, 0.9784, 0.2087, 0.8127, 0.2935, 0.9871, 0.2087, 0.9871, 0.2087, 0.9784, 0.2935, 0.9784, 0.2935, 0.8127, 0.2935, 0.9784, 0.2087, 0.9784, 0.2087, 0.8127, 0.2098, 0.9868, 0.2914, 0.9868, 0.2914, 0.9872, 0.2098, 0.9872, 0.2935, 0.8127, 0.2935, 0.9871, 0.2087, 0.9871, 0.2087, 0.8127, 0.2935, 0.8127, 0.2935, 0.978, 0.2716, 0.9871, 0.2087, 0.9871, 0.2087, 0.8127, 0.2092, 0.8126, 0.2909, 0.8126, 0.2909, 0.8126, 0.2092, 0.8126, 0.2935, 0.8127, 0.2935, 0.9871, 0.2306, 0.9871, 0.2087, 0.978, 0.2087, 0.8127, 0.2935, 0.9871, 0.2087, 0.9871, 0.2087, 0.978, 0.2935, 0.978, 0.2935, 0.8127, 0.2935, 0.978, 0.2087, 0.978, 0.2087, 0.8127, 0.2098, 0.9868, 0.2914, 0.9868, 0.2914, 0.9872, 0.2098, 0.9872, 0.2935, 0.8127, 0.2935, 0.9871, 0.2087, 0.9871, 0.2087, 0.8127, 0.2935, 0.8127, 0.2935, 0.978, 0.2716, 0.9871, 0.2087, 0.9871, 0.2087, 0.8127, 0.2092, 0.8126, 0.2909, 0.8126, 0.2909, 0.8126, 0.2092, 0.8126, 0.2935, 0.8127, 0.2935, 0.9871, 0.2306, 0.9871, 0.2087, 0.978, 0.2087, 0.8127, 0.2935, 0.9871, 0.2087, 0.9871, 0.2087, 0.978, 0.2935, 0.978, 0.2935, 0.8127, 0.2935, 0.978, 0.2087, 0.978, 0.2087, 0.8127, 0.2098, 0.9868, 0.2914, 0.9868, 0.2914, 0.9871, 0.2098, 0.9871, 0.2935, 0.8127, 0.2935, 0.9871, 0.2087, 0.9871, 0.2087, 0.8127, 0.2935, 0.8127, 0.2935, 0.9784, 0.2635, 0.9871, 0.2087, 0.9871, 0.2087, 0.8127, 0.2092, 0.8126, 0.2909, 0.8126, 0.2909, 0.8126, 0.2092, 0.8126, 0.2935, 0.8127, 0.2935, 0.9871, 0.2387, 0.9871, 0.2087, 0.9784, 0.2087, 0.8127, 0.2935, 0.9871, 0.2087, 0.9871, 0.2087, 0.9784, 0.2935, 0.9784, 0.2935, 0.8127, 0.2935, 0.9784, 0.2087, 0.9784, 0.2087, 0.8127, 0.2098, 0.9868, 0.2914, 0.9868, 0.2914, 0.9871, 0.2098, 0.9871, 0.2935, 0.8127, 0.2935, 0.9871, 0.2087, 0.9871, 0.2087, 0.8127, 0.2935, 0.8127, 0.2935, 0.9779, 0.2669, 0.9871, 0.2087, 0.9871, 0.2087, 0.8127, 0.2092, 0.8126, 0.2909, 0.8126, 0.2909, 0.8126, 0.2092, 0.8126, 0.2935, 0.8127, 0.2935, 0.9871, 0.2353, 0.9871, 0.2087, 0.9779, 0.2087, 0.8127, 0.2935, 0.9871, 0.2087, 0.9871, 0.2087, 0.9779, 0.2935, 0.9779, 0.2935, 0.8127, 0.2935, 0.9779, 0.2087, 0.9779, 0.2087, 0.8127, 0.2098, 0.9868, 0.2914, 0.9868, 0.2914, 0.9871, 0.2098, 0.9871, 0.2935, 0.8127, 0.2935, 0.9871, 0.2087, 0.9871, 0.2087, 0.8127, 0.2935, 0.8127, 0.2935, 0.9727, 0.267, 0.9871, 0.2087, 0.9871, 0.2087, 0.8127, 0.2092, 0.8126, 0.2909, 0.8126, 0.2909, 0.8126, 0.2092, 0.8126, 0.2935, 0.8127, 0.2935, 0.9871, 0.2352, 0.9871, 0.2087, 0.9727, 0.2087, 0.8127, 0.2935, 0.9871, 0.2087, 0.9871, 0.2087, 0.9727, 0.2935, 0.9727, 0.2935, 0.8127, 0.2935, 0.9727, 0.2087, 0.9727, 0.2087, 0.8127, 0.2935, 0.8127, 0.2935, 0.9871, 0.2087, 0.9871, 0.2087, 0.8127, 0.2935, 0.8127, 0.2935, 0.9871, 0.2087, 0.9871, 0.2087, 0.8127, 0.2935, 0.8127, 0.2935, 0.9871, 0.2087, 0.9871, 0.2087, 0.8127, 0.2935, 0.8127, 0.2935, 0.9871, 0.2087, 0.9871, 0.2087, 0.8127, 0.2092, 0.8126, 0.2909, 0.8126, 0.2909, 0.8126, 0.2092, 0.8126, 0.2098, 0.9868, 0.2914, 0.9868, 0.2914, 0.9873, 0.2098, 0.9873, 0.2098, 0.9868, 0.2914, 0.9868, 0.2914, 0.987, 0.2098, 0.987, 0.2935, 0.8127, 0.2935, 0.9871, 0.2087, 0.9871, 0.2087, 0.8127, 0.2935, 0.8127, 0.2935, 0.97, 0.2472, 0.9871, 0.2087, 0.9871, 0.2087, 0.8127, 0.2092, 0.8126, 0.2909, 0.8126, 0.2909, 0.8126, 0.2092, 0.8126, 0.2935, 0.8127, 0.2935, 0.9871, 0.255, 0.9871, 0.2087, 0.97, 0.2087, 0.8127, 0.2935, 0.9871, 0.2087, 0.9871, 0.2087, 0.97, 0.2935, 0.97, 0.2935, 0.8127, 0.2935, 0.97, 0.2087, 0.97, 0.2087, 0.8127, 0.2935, 0.8127, 0.2935, 0.8999, 0.2365, 0.8999, 0.2087, 0.896, 0.2087, 0.8127, 0.2935, 0.8999, 0.2935, 0.9871, 0.2087, 0.9871, 0.2087, 0.8999, 0.2935, 0.8999, 0.2935, 0.9871, 0.2087, 0.9871, 0.2087, 0.8999, 0.2935, 0.8127, 0.2935, 0.896, 0.2687, 0.8999, 0.2087, 0.8999, 0.2087, 0.8127, 0.2092, 0.8126, 0.2909, 0.8126, 0.2909, 0.8126, 0.2092, 0.8126, 0.2098, 0.9868, 0.2914, 0.9868, 0.2914, 0.9873, 0.2098, 0.9873, 0.2935, 0.8127, 0.2935, 0.9871, 0.2087, 0.9871, 0.2087, 0.8127, 0.2935, 0.8127, 0.2935, 0.9871, 0.2087, 0.9871, 0.2087, 0.8127, 0.2935, 0.8127, 0.2935, 0.9871, 0.2087, 0.9871, 0.2087, 0.8127, 0.2935, 0.8127, 0.2935, 0.9871, 0.2087, 0.9871, 0.2087, 0.8127, 0.2092, 0.8126, 0.2909, 0.8126, 0.2909, 0.8126, 0.2092, 0.8126, 0.2098, 0.9868, 0.2914, 0.9868, 0.2914, 0.9873, 0.2098, 0.9873, 0.2707, 0.8127, 0.2707, 0.9871, 0.2087, 0.9871, 0.2087, 0.8127, 0.2098, 0.9868, 0.2695, 0.9868, 0.2914, 0.9869, 0.2914, 0.9873, 0.2098, 0.9873, 0.2935, 0.8127, 0.2935, 0.9871, 0.2087, 0.9871, 0.2087, 0.8127, 0.2935, 0.8127, 0.2935, 0.9871, 0.2087, 0.9871, 0.2087, 0.8127, 0.2935, 0.8127, 0.2935, 0.9871, 0.2247, 0.9871, 0.2247, 0.8127, 0.2935, 0.8127, 0.2935, 0.9871, 0.2087, 0.9871, 0.2087, 0.8127, 0.2935, 0.8127, 0.2935, 0.9871, 0.2087, 0.9871, 0.2087, 0.8127, 0.2935, 0.8127, 0.2935, 0.9871, 0.2087, 0.9871, 0.2087, 0.8127, 0.2935, 0.8127, 0.2935, 0.9871, 0.2087, 0.9871, 0.2087, 0.8127, 0.2092, 0.8126, 0.2909, 0.8126, 0.2909, 0.8126, 0.2092, 0.8126, 0.2098, 0.9868, 0.2914, 0.9868, 0.2914, 0.9873, 0.2098, 0.9873, 0.2935, 0.8127, 0.2935, 0.8999, 0.2087, 0.8999, 0.2087, 0.8127, 0.2935, 0.8127, 0.2935, 0.8999, 0.2087, 0.8999, 0.2087, 0.8127, 0.2687, 0.8999, 0.2935, 0.9038, 0.2935, 0.9871, 0.2087, 0.9871, 0.2087, 0.8999, 0.2687, 0.8999, 0.2935, 0.896, 0.2365, 0.8999, 0.2087, 0.9038, 0.2935, 0.8999, 0.2935, 0.9871, 0.2087, 0.9871, 0.2087, 0.9038, 0.2365, 0.8999, 0.2087, 0.9871, 0.2087, 0.8127, 0.2247, 0.8127, 0.2247, 0.9871, 0.2092, 0.8126, 0.2312, 0.8126, 0.2909, 0.8126, 0.2909, 0.8126, 0.2092, 0.8126])
me_cube_002.materials.append(mat_cubic_world_001)
me_cube_002.update()
me_cube_009 = bpy.data.meshes.new('Cube.009')
me_cube_009.from_pydata([(-0.05886, -0.1367, -0.226), (-0.05886, -0.1367, 0.226), (-0.05886, 0.2288, -0.226), (0.3391, 0.2288, -0.226), (-0.008124, 0.2288, 0.226), (-0.05886, 0.2288, 0.1653), (-0.05886, 0.1823, 0.226), (0.3391, -0.1031, -0.226), (0.3026, -0.1367, -0.226), (0.3026, -0.1367, 0.226), (-0.2508, 0.002891, -0.2259), (0.1472, -0.3161, -0.2259), (0.1472, 0.002891, -0.2259), (-0.2508, -0.02919, 0.1153), (-0.2508, 0.002891, 0.06833), (0.1472, 0.002891, 0.06833), (0.1472, -0.02919, 0.1153), (0.1472, -0.2694, 0.1153), (0.1005, -0.3161, 0.1153), (0.1472, -0.3161, 0.0469), (-0.227, -0.3161, -0.2259), (-0.2508, -0.2923, -0.2259), (-0.2508, -0.2923, 0.1153), (-0.227, -0.3161, 0.1153), (-0.1836, -0.0819, -0.2259), (-0.1836, 0.3161, -0.2259), (0.1262, -0.0819, -0.2259), (0.1262, -0.0819, -0.0336), (0.1262, 0.3161, -0.2259), (0.1262, 0.2796, -0.0336), (0.1262, 0.3161, -0.08701), (0.08976, 0.3161, -0.0336), (-0.1525, -0.0819, -0.0336), (-0.1836, -0.0819, -0.07909), (-0.1836, 0.3161, -0.07909), (-0.1525, 0.3161, -0.0336), (0.3391, 0.2288, 0.1745), (0.304, 0.2288, 0.226), (0.3391, -0.1031, 0.1734), (0.3032, -0.1361, 0.226), (0.304, 0.2288, 0.226), (0.3391, 0.2288, 0.1745)], [], [(36, 37, 40, 41), (8, 9, 1, 0), (2, 5, 4, 37, 36, 3), (0, 1, 6, 5, 2), (4, 5, 6), (3, 36, 41, 38, 7), (2, 3, 7, 8, 0), (10, 14, 15, 12), (16, 13, 22, 23, 18, 17), (11, 19, 18, 23, 20), (13, 16, 15, 14), (12, 15, 16, 17, 19, 11), (17, 18, 19), (10, 12, 11, 20, 21), (20, 23, 22, 21), (21, 22, 13, 14, 10), (29, 31, 35, 32, 27), (28, 30, 29, 27, 26), (24, 33, 34, 25), (25, 28, 26, 24), (29, 30, 31), (25, 34, 35, 31, 30, 28), (32, 35, 34, 33), (26, 27, 32, 33, 24), (40, 37, 4, 6, 1, 9, 39), (40, 39, 38, 41), (9, 8, 7, 38, 39)])
_uv = me_cube_009.uv_layers.new(name='UVMap')
_uv.uv.foreach_set('vector', [0.4931, 0.9684, 0.4158, 0.9883, 0.4158, 0.9883, 0.4931, 0.9684, 0.4853, 0.814, 0.4853, 0.9883, 0.4083, 0.9883, 0.4083, 0.814, 0.4931, 0.814, 0.4931, 0.9651, 0.4823, 0.9883, 0.4158, 0.9883, 0.4083, 0.9684, 0.4083, 0.814, 0.4931, 0.814, 0.4931, 0.9883, 0.4191, 0.9883, 0.4083, 0.9651, 0.4083, 0.814, 0.4806, 0.988, 0.4931, 0.9651, 0.4191, 0.9883, 0.4931, 0.814, 0.4931, 0.9684, 0.4931, 0.9684, 0.4161, 0.968, 0.4161, 0.814, 0.4089, 0.8138, 0.4905, 0.8138, 0.4905, 0.8138, 0.483, 0.8138, 0.4089, 0.8138, 0.494, 0.8131, 0.494, 0.9632, 0.4092, 0.9632, 0.4092, 0.8131, 0.4102, 0.9872, 0.4919, 0.9872, 0.4919, 0.9876, 0.487, 0.9876, 0.4198, 0.9876, 0.4102, 0.9876, 0.494, 0.8131, 0.494, 0.9521, 0.484, 0.9875, 0.4143, 0.9875, 0.4143, 0.8131, 0.4919, 0.9872, 0.4102, 0.9872, 0.4092, 0.9632, 0.494, 0.9632, 0.494, 0.8131, 0.494, 0.9632, 0.4854, 0.9875, 0.4216, 0.9875, 0.4092, 0.9521, 0.4092, 0.8131, 0.4216, 0.9875, 0.4198, 0.9876, 0.494, 0.9521, 0.4097, 0.813, 0.4913, 0.813, 0.4913, 0.813, 0.4146, 0.813, 0.4097, 0.813, 0.4143, 0.8131, 0.4143, 0.9875, 0.4092, 0.9875, 0.4092, 0.8131, 0.4876, 0.8131, 0.4876, 0.9875, 0.4177, 0.9875, 0.4092, 0.9632, 0.4092, 0.8131, 0.4094, 0.9881, 0.419, 0.988, 0.4829, 0.988, 0.4829, 0.9885, 0.4094, 0.9885, 0.4931, 0.814, 0.4931, 0.939, 0.4853, 0.9883, 0.4083, 0.9883, 0.4083, 0.814, 0.4931, 0.814, 0.4931, 0.9463, 0.4083, 0.9463, 0.4083, 0.814, 0.4089, 0.8138, 0.4905, 0.8138, 0.4905, 0.8138, 0.4089, 0.8138, 0.4094, 0.9881, 0.4931, 0.939, 0.4183, 0.9883, 0.4931, 0.814, 0.4931, 0.9463, 0.4846, 0.9883, 0.4183, 0.9883, 0.4083, 0.939, 0.4083, 0.814, 0.4829, 0.9885, 0.4829, 0.988, 0.491, 0.988, 0.491, 0.9885, 0.4931, 0.814, 0.4931, 0.9883, 0.4168, 0.9883, 0.4083, 0.9463, 0.4083, 0.814, 0.4166, 0.988, 0.4166, 0.988, 0.4806, 0.988, 0.491, 0.9881, 0.491, 0.9885, 0.4169, 0.9885, 0.4168, 0.9885, 0.4166, 0.988, 0.4168, 0.9885, 0.4094, 0.9885, 0.4094, 0.9881, 0.4853, 0.9883, 0.4853, 0.814, 0.4931, 0.814, 0.4931, 0.968, 0.4855, 0.9883])
me_cube_009.materials.append(mat_cubic_world_003)
me_cube_009.update()
me_cube_001 = bpy.data.meshes.new('Cube.001')
me_cube_001.from_pydata([(-1.0, -1.0, -1.0), (-1.0, -1.0, 0.9), (-1.0, 1.0, -1.0), (-1.0, 1.0, 0.9), (1.0, -1.0, -1.0), (1.0, -1.0, 0.9), (1.0, 1.0, -1.0), (1.0, 1.0, 0.9)], [], [(0, 1, 3, 2), (2, 3, 7, 6), (6, 7, 5, 4), (4, 5, 1, 0), (2, 6, 4, 0), (7, 3, 1, 5)])
_uv = me_cube_001.uv_layers.new(name='UVMap')
_uv.uv.foreach_set('vector', [0.09263, 0.8144, 0.09263, 0.9888, 0.007864, 0.9888, 0.007864, 0.8144, 0.09263, 0.8144, 0.09263, 0.9888, 0.007864, 0.9888, 0.007864, 0.8144, 0.09263, 0.8144, 0.09263, 0.9888, 0.007864, 0.9888, 0.007864, 0.8144, 0.09263, 0.8144, 0.09263, 0.9888, 0.007864, 0.9888, 0.007864, 0.8144, 0.008384, 0.8143, 0.09002, 0.8143, 0.09002, 0.8143, 0.008384, 0.8143, 0.008928, 0.9885, 0.09056, 0.9885, 0.09056, 0.989, 0.008928, 0.989])
me_cube_001.materials.append(mat_cubic_world)
me_cube_001.update()
me_cube_005 = bpy.data.meshes.new('Cube.005')
me_cube_005.from_pydata([(-1.0, -1.0, -1.0), (-1.0, -1.0, 1.0), (-1.0, 1.0, -1.0), (-1.0, 1.0, 1.0), (1.0, -1.0, -1.0), (1.0, -1.0, 1.0), (1.0, 1.0, -1.0), (1.0, 1.0, 1.0)], [], [(0, 1, 3, 2), (2, 3, 7, 6), (6, 7, 5, 4), (4, 5, 1, 0), (2, 6, 4, 0), (7, 3, 1, 5)])
_uv = me_cube_005.uv_layers.new(name='UVMap')
_uv.uv.foreach_set('vector', [0.1926, 0.8112, 0.1926, 0.9855, 0.1079, 0.9855, 0.1079, 0.8112, 0.1926, 0.8112, 0.1926, 0.9855, 0.1079, 0.9855, 0.1079, 0.8112, 0.1926, 0.8112, 0.1926, 0.9855, 0.1079, 0.9855, 0.1079, 0.8112, 0.1926, 0.8112, 0.1926, 0.9855, 0.1079, 0.9855, 0.1079, 0.8112, 0.1084, 0.8111, 0.19, 0.8111, 0.19, 0.8111, 0.1084, 0.8111, 0.1089, 0.9853, 0.1906, 0.9853, 0.1906, 0.9857, 0.1089, 0.9857])
me_cube_005.materials.append(mat_cubic_world)
me_cube_005.update()
me_cube_007 = bpy.data.meshes.new('Cube.007')
me_cube_007.from_pydata([(0.05913, 0.06635, -0.663), (0.05983, 0.06714, 0.5967), (0.05913, -0.06635, -0.663), (0.05983, -0.06714, 0.5967), (-0.05913, 0.06635, -0.663), (-0.05983, 0.06714, 0.5967), (-0.05913, -0.06635, -0.663), (-0.05983, -0.06714, 0.5967), (0.08034, 0.003405, -0.6382), (0.06544, 0.004336, 0.03814), (0.08034, -0.09381, -0.6382), (0.06544, -0.07599, 0.03814), (-0.0113, 0.003405, -0.6382), (-0.01029, 0.004336, 0.03814), (-0.0113, -0.09381, -0.6382), (-0.01029, -0.07599, 0.03814), (0.09732, 0.03737, -0.6625), (0.09732, 0.03737, -0.5774), (-0.02829, 0.03737, -0.6625), (-0.02829, 0.03737, -0.5774), (-0.02829, -0.1421, -0.6625), (-0.02829, -0.1421, -0.5774), (-0.01256, 0.09619, -0.6815), (-0.00603, 0.07238, -0.2804), (-0.01256, -0.001023, -0.6815), (-0.00603, -0.007597, -0.2804), (-0.1042, 0.09619, -0.6815), (-0.08142, 0.07238, -0.2804), (-0.1042, -0.001023, -0.6815), (-0.08142, -0.007597, -0.2804), (0.04291, -0.04815, -0.03315), (-0.04291, -0.04815, -0.03315), (-0.04291, 0.04815, -0.03315), (0.04291, 0.01996, -0.03315), (0.04364, 0.04896, -0.4567), (0.01472, 0.04815, -0.03315), (0.04327, 0.04855, 0.2091), (0.09732, -0.1083, -0.6625), (0.06355, -0.1421, -0.6625), (0.06355, -0.1421, -0.5774), (0.09732, -0.1083, -0.5774)], [], [(4, 32, 35, 34, 0), (30, 3, 7, 31), (31, 7, 5, 32), (0, 34, 33, 30, 2), (2, 6, 4, 0), (7, 3, 1, 5), (8, 9, 11, 10), (10, 11, 15, 14), (14, 15, 13, 12), (12, 13, 9, 8), (10, 14, 12, 8), (15, 11, 9, 13), (38, 39, 21, 20), (21, 39, 40, 17, 19), (20, 21, 19, 18), (18, 19, 17, 16), (16, 17, 40, 37), (22, 23, 25, 24), (24, 25, 29, 28), (28, 29, 27, 26), (26, 27, 23, 22), (24, 28, 26, 22), (29, 25, 23, 27), (6, 31, 32, 4), (2, 30, 31, 6), (33, 36, 1, 3, 30), (33, 34, 35, 36), (32, 5, 1, 36, 35), (39, 38, 37, 40), (37, 38, 20, 18, 16)])
_uv = me_cube_007.uv_layers.new(name='UVMap')
_uv.uv.foreach_set('vector', [0.2935, 0.8127, 0.2935, 0.8999, 0.2365, 0.8999, 0.2087, 0.896, 0.2087, 0.8127, 0.2935, 0.8999, 0.2935, 0.9871, 0.2087, 0.9871, 0.2087, 0.8999, 0.2935, 0.8999, 0.2935, 0.9871, 0.2087, 0.9871, 0.2087, 0.8999, 0.2935, 0.8127, 0.2935, 0.896, 0.2687, 0.8999, 0.2087, 0.8999, 0.2087, 0.8127, 0.2092, 0.8126, 0.2909, 0.8126, 0.2909, 0.8126, 0.2092, 0.8126, 0.2098, 0.9868, 0.2914, 0.9868, 0.2914, 0.9873, 0.2098, 0.9873, 0.2935, 0.8127, 0.2935, 0.9871, 0.2087, 0.9871, 0.2087, 0.8127, 0.2935, 0.8127, 0.2935, 0.9871, 0.2087, 0.9871, 0.2087, 0.8127, 0.2935, 0.8127, 0.2935, 0.9871, 0.2087, 0.9871, 0.2087, 0.8127, 0.2935, 0.8127, 0.2935, 0.9871, 0.2087, 0.9871, 0.2087, 0.8127, 0.2092, 0.8126, 0.2909, 0.8126, 0.2909, 0.8126, 0.2092, 0.8126, 0.2098, 0.9868, 0.2914, 0.9868, 0.2914, 0.9873, 0.2098, 0.9873, 0.2707, 0.8127, 0.2707, 0.9871, 0.2087, 0.9871, 0.2087, 0.8127, 0.2098, 0.9868, 0.2695, 0.9868, 0.2914, 0.9869, 0.2914, 0.9873, 0.2098, 0.9873, 0.2935, 0.8127, 0.2935, 0.9871, 0.2087, 0.9871, 0.2087, 0.8127, 0.2935, 0.8127, 0.2935, 0.9871, 0.2087, 0.9871, 0.2087, 0.8127, 0.2935, 0.8127, 0.2935, 0.9871, 0.2247, 0.9871, 0.2247, 0.8127, 0.2935, 0.8127, 0.2935, 0.9871, 0.2087, 0.9871, 0.2087, 0.8127, 0.2935, 0.8127, 0.2935, 0.9871, 0.2087, 0.9871, 0.2087, 0.8127, 0.2935, 0.8127, 0.2935, 0.9871, 0.2087, 0.9871, 0.2087, 0.8127, 0.2935, 0.8127, 0.2935, 0.9871, 0.2087, 0.9871, 0.2087, 0.8127, 0.2092, 0.8126, 0.2909, 0.8126, 0.2909, 0.8126, 0.2092, 0.8126, 0.2098, 0.9868, 0.2914, 0.9868, 0.2914, 0.9873, 0.2098, 0.9873, 0.2935, 0.8127, 0.2935, 0.8999, 0.2087, 0.8999, 0.2087, 0.8127, 0.2935, 0.8127, 0.2935, 0.8999, 0.2087, 0.8999, 0.2087, 0.8127, 0.2687, 0.8999, 0.2935, 0.9038, 0.2935, 0.9871, 0.2087, 0.9871, 0.2087, 0.8999, 0.2687, 0.8999, 0.2935, 0.896, 0.2365, 0.8999, 0.2087, 0.9038, 0.2935, 0.8999, 0.2935, 0.9871, 0.2087, 0.9871, 0.2087, 0.9038, 0.2365, 0.8999, 0.2087, 0.9871, 0.2087, 0.8127, 0.2247, 0.8127, 0.2247, 0.9871, 0.2092, 0.8126, 0.2312, 0.8126, 0.2909, 0.8126, 0.2909, 0.8126, 0.2092, 0.8126])
me_cube_007.materials.append(mat_cubic_world)
me_cube_007.update()
me_cube_039 = bpy.data.meshes.new('Cube.039')
me_cube_039.from_pydata([(0.04582, 0.04861, -0.1803), (0.04296, -0.07647, -0.1955), (0.03879, -0.04114, 0.2271), (-0.04582, 0.04861, -0.1803), (-0.04868, -0.07647, -0.1955), (-0.03879, -0.04114, 0.2271), (0.03915, 0.04153, 0.2058), (0.03879, 0.0199, 0.2271), (-0.03879, 0.0199, 0.2271), (-0.03915, 0.04153, 0.2058), (0.02509, 0.01816, 0.1363), (0.006131, -0.05073, 0.1256), (-0.2125, -0.01874, 0.3887), (-0.02515, 0.03837, 0.09498), (-0.0441, -0.03052, 0.08432), (-0.2462, -0.005208, 0.361), (-0.1886, 0.02693, 0.3829), (-0.2043, 0.01109, 0.3933), (-0.2379, 0.02462, 0.3656), (-0.2231, 0.0408, 0.3545), (-0.1188, 0.02795, 0.2717), (-0.1167, -0.02249, 0.2721), (-0.0628, -0.01072, 0.4972), (-0.1727, 0.02623, 0.3106), (-0.1706, -0.02421, 0.311), (-0.09437, -0.01193, 0.5082), (-0.0676, 0.02493, 0.4862), (-0.0638, 0.01363, 0.497), (-0.09537, 0.01242, 0.508), (-0.09988, 0.0237, 0.4975), (-0.1019, 0.007848, 0.4348), (-0.1114, -0.02116, 0.4271), (-0.1883, -0.005357, 0.4774), (-0.1172, 0.01947, 0.4098), (-0.1267, -0.009544, 0.4022), (-0.2003, 0.003703, 0.4579), (-0.1744, 0.01649, 0.4793), (-0.1832, 0.0102, 0.4815), (-0.1952, 0.01926, 0.462), (-0.1866, 0.02576, 0.4594), (-0.1227, 0.02243, 0.2735), (-0.2533, 0.04701, 0.2678), (-0.1311, -0.007881, 0.2583), (-0.2602, 0.02165, 0.255), (-0.1183, 0.03548, 0.2452), (-0.2496, 0.05792, 0.2441), (-0.1266, 0.005162, 0.2299), (-0.2565, 0.03256, 0.2313), (0.005493, 0.01805, 0.01714), (0.01178, -0.03201, 0.01529), (0.1699, -0.011, 0.1545), (-0.02437, 0.01295, 0.05384), (-0.01808, -0.03711, 0.052), (0.1474, -0.01484, 0.1821), (0.1495, 0.02585, 0.1423), (0.1678, 0.006117, 0.1551), (0.1453, 0.002277, 0.1828), (0.1263, 0.02189, 0.1708)], [], [(5, 2, 7, 8), (1, 2, 5, 4), (0, 6, 7, 2, 1), (1, 4, 3, 0), (4, 5, 8, 9, 3), (8, 7, 6, 9), (3, 9, 6, 0), (15, 12, 17, 18), (11, 12, 15, 14), (10, 16, 17, 12, 11), (11, 14, 13, 10), (14, 15, 18, 19, 13), (18, 17, 16, 19), (13, 19, 16, 10), (25, 22, 27, 28), (21, 22, 25, 24), (20, 26, 27, 22, 21), (21, 24, 23, 20), (24, 25, 28, 29, 23), (28, 27, 26, 29), (23, 29, 26, 20), (35, 32, 37, 38), (31, 32, 35, 34), (30, 36, 37, 32, 31), (31, 34, 33, 30), (34, 35, 38, 39, 33), (38, 37, 36, 39), (33, 39, 36, 30), (40, 41, 43, 42), (42, 43, 47, 46), (46, 47, 45, 44), (44, 45, 41, 40), (42, 46, 44, 40), (47, 43, 41, 45), (53, 50, 55, 56), (49, 50, 53, 52), (48, 54, 55, 50, 49), (49, 52, 51, 48), (52, 53, 56, 57, 51), (56, 55, 54, 57), (51, 57, 54, 48)])
_uv = me_cube_039.uv_layers.new(name='UVMap')
_uv.uv.foreach_set('vector', [0.2098, 0.9868, 0.2914, 0.9868, 0.2914, 0.9872, 0.2098, 0.9872, 0.2935, 0.8127, 0.2935, 0.9871, 0.2087, 0.9871, 0.2087, 0.8127, 0.2935, 0.8127, 0.2935, 0.978, 0.2716, 0.9871, 0.2087, 0.9871, 0.2087, 0.8127, 0.2092, 0.8126, 0.2909, 0.8126, 0.2909, 0.8126, 0.2092, 0.8126, 0.2935, 0.8127, 0.2935, 0.9871, 0.2306, 0.9871, 0.2087, 0.978, 0.2087, 0.8127, 0.2935, 0.9871, 0.2087, 0.9871, 0.2087, 0.978, 0.2935, 0.978, 0.2935, 0.8127, 0.2935, 0.978, 0.2087, 0.978, 0.2087, 0.8127, 0.2098, 0.9868, 0.2914, 0.9868, 0.2914, 0.9871, 0.2098, 0.9871, 0.2935, 0.8127, 0.2935, 0.9871, 0.2087, 0.9871, 0.2087, 0.8127, 0.2935, 0.8127, 0.2935, 0.9784, 0.2635, 0.9871, 0.2087, 0.9871, 0.2087, 0.8127, 0.2092, 0.8126, 0.2909, 0.8126, 0.2909, 0.8126, 0.2092, 0.8126, 0.2935, 0.8127, 0.2935, 0.9871, 0.2387, 0.9871, 0.2087, 0.9784, 0.2087, 0.8127, 0.2935, 0.9871, 0.2087, 0.9871, 0.2087, 0.9784, 0.2935, 0.9784, 0.2935, 0.8127, 0.2935, 0.9784, 0.2087, 0.9784, 0.2087, 0.8127, 0.2098, 0.9868, 0.2914, 0.9868, 0.2914, 0.9871, 0.2098, 0.9871, 0.2935, 0.8127, 0.2935, 0.9871, 0.2087, 0.9871, 0.2087, 0.8127, 0.2935, 0.8127, 0.2935, 0.9779, 0.2669, 0.9871, 0.2087, 0.9871, 0.2087, 0.8127, 0.2092, 0.8126, 0.2909, 0.8126, 0.2909, 0.8126, 0.2092, 0.8126, 0.2935, 0.8127, 0.2935, 0.9871, 0.2353, 0.9871, 0.2087, 0.9779, 0.2087, 0.8127, 0.2935, 0.9871, 0.2087, 0.9871, 0.2087, 0.9779, 0.2935, 0.9779, 0.2935, 0.8127, 0.2935, 0.9779, 0.2087, 0.9779, 0.2087, 0.8127, 0.2098, 0.9868, 0.2914, 0.9868, 0.2914, 0.9871, 0.2098, 0.9871, 0.2935, 0.8127, 0.2935, 0.9871, 0.2087, 0.9871, 0.2087, 0.8127, 0.2935, 0.8127, 0.2935, 0.9727, 0.267, 0.9871, 0.2087, 0.9871, 0.2087, 0.8127, 0.2092, 0.8126, 0.2909, 0.8126, 0.2909, 0.8126, 0.2092, 0.8126, 0.2935, 0.8127, 0.2935, 0.9871, 0.2352, 0.9871, 0.2087, 0.9727, 0.2087, 0.8127, 0.2935, 0.9871, 0.2087, 0.9871, 0.2087, 0.9727, 0.2935, 0.9727, 0.2935, 0.8127, 0.2935, 0.9727, 0.2087, 0.9727, 0.2087, 0.8127, 0.2935, 0.8127, 0.2935, 0.9871, 0.2087, 0.9871, 0.2087, 0.8127, 0.2935, 0.8127, 0.2935, 0.9871, 0.2087, 0.9871, 0.2087, 0.8127, 0.2935, 0.8127, 0.2935, 0.9871, 0.2087, 0.9871, 0.2087, 0.8127, 0.2935, 0.8127, 0.2935, 0.9871, 0.2087, 0.9871, 0.2087, 0.8127, 0.2092, 0.8126, 0.2909, 0.8126, 0.2909, 0.8126, 0.2092, 0.8126, 0.2098, 0.9868, 0.2914, 0.9868, 0.2914, 0.9873, 0.2098, 0.9873, 0.2098, 0.9868, 0.2914, 0.9868, 0.2914, 0.987, 0.2098, 0.987, 0.2935, 0.8127, 0.2935, 0.9871, 0.2087, 0.9871, 0.2087, 0.8127, 0.2935, 0.8127, 0.2935, 0.97, 0.2472, 0.9871, 0.2087, 0.9871, 0.2087, 0.8127, 0.2092, 0.8126, 0.2909, 0.8126, 0.2909, 0.8126, 0.2092, 0.8126, 0.2935, 0.8127, 0.2935, 0.9871, 0.255, 0.9871, 0.2087, 0.97, 0.2087, 0.8127, 0.2935, 0.9871, 0.2087, 0.9871, 0.2087, 0.97, 0.2935, 0.97, 0.2935, 0.8127, 0.2935, 0.97, 0.2087, 0.97, 0.2087, 0.8127])
me_cube_039.materials.append(mat_cubic_world)
me_cube_039.update()
me_cube_046 = bpy.data.meshes.new('Cube.046')
me_cube_046.from_pydata([(0.02379, 0.02524, -0.09365), (0.02379, -0.02524, -0.09365), (0.01792, -0.01901, 0.1179), (-0.02379, 0.02524, -0.09365), (-0.02379, -0.02524, -0.09365), (-0.01792, -0.01901, 0.1179), (0.0185, 0.01962, 0.09716), (0.01792, -0.001748, 0.1179), (-0.01792, -0.001748, 0.1179), (-0.0185, 0.01962, 0.09716), (-0.2788, 0.05985, -0.05951), (-0.3288, 0.09531, -0.1311), (-0.2756, 0.03027, -0.07783), (-0.326, 0.07056, -0.1465), (-0.2528, 0.0712, -0.07317), (-0.307, 0.1048, -0.1426), (-0.2495, 0.04162, -0.09149), (-0.3042, 0.08006, -0.1579), (-0.3668, 0.04373, 0.08851), (-0.37, 0.01588, 0.0742), (-0.4553, 0.04295, 0.04815), (-0.3559, 0.05625, 0.06172), (-0.3591, 0.02839, 0.04741), (-0.4468, 0.05271, 0.02727), (-0.4457, 0.06295, 0.06172), (-0.4536, 0.05789, 0.05583), (-0.4451, 0.06765, 0.03494), (-0.437, 0.07294, 0.04035), (-0.2729, 0.06178, -0.01889), (-0.2774, 0.01153, -0.02071), (-0.3924, 0.02274, 0.1568), (-0.3134, 0.06624, -0.0435), (-0.3178, 0.01598, -0.04532), (-0.4208, 0.02587, 0.1395), (-0.3831, 0.05829, 0.1488), (-0.3902, 0.047, 0.1577), (-0.4187, 0.05013, 0.1404), (-0.4122, 0.06149, 0.1311), (-0.05579, 0.02726, -0.00286), (-0.06685, -0.03908, -0.02924), (-0.4035, 0.02945, -0.0278), (-0.05329, 0.05205, -0.06624), (-0.06435, -0.01429, -0.09262), (-0.4018, 0.04605, -0.07024), (-0.3791, 0.07156, -0.009771), (-0.3987, 0.05818, -0.01638), (-0.397, 0.07477, -0.05882), (-0.3774, 0.08856, -0.05326), (0.2047, 0.04332, -0.1859), (0.2012, -0.0809, -0.2069), (-0.1236, -0.02993, 0.06102), (0.1472, 0.05472, -0.2563), (0.1437, -0.06949, -0.2774), (-0.1722, -0.02028, 0.001393), (-0.09809, 0.05123, 0.05385), (-0.117, 0.0306, 0.06548), (-0.1657, 0.04026, 0.005855), (-0.1472, 0.06097, -0.006342)], [], [(5, 2, 7, 8), (1, 2, 5, 4), (0, 6, 7, 2, 1), (1, 4, 3, 0), (4, 5, 8, 9, 3), (8, 7, 6, 9), (3, 9, 6, 0), (10, 11, 13, 12), (12, 13, 17, 16), (16, 17, 15, 14), (14, 15, 11, 10), (12, 16, 14, 10), (17, 13, 11, 15), (23, 20, 25, 26), (19, 20, 23, 22), (18, 24, 25, 20, 19), (19, 22, 21, 18), (22, 23, 26, 27, 21), (26, 25, 24, 27), (21, 27, 24, 18), (33, 30, 35, 36), (29, 30, 33, 32), (28, 34, 35, 30, 29), (29, 32, 31, 28), (32, 33, 36, 37, 31), (36, 35, 34, 37), (31, 37, 34, 28), (43, 40, 45, 46), (39, 40, 43, 42), (38, 44, 45, 40, 39), (39, 42, 41, 38), (42, 43, 46, 47, 41), (46, 45, 44, 47), (41, 47, 44, 38), (53, 50, 55, 56), (49, 50, 53, 52), (48, 54, 55, 50, 49), (49, 52, 51, 48), (52, 53, 56, 57, 51), (56, 55, 54, 57), (51, 57, 54, 48)])
_uv = me_cube_046.uv_layers.new(name='UVMap')
_uv.uv.foreach_set('vector', [0.2098, 0.9868, 0.2914, 0.9868, 0.2914, 0.987, 0.2098, 0.987, 0.2935, 0.8127, 0.2935, 0.9871, 0.2087, 0.9871, 0.2087, 0.8127, 0.2935, 0.8127, 0.2935, 0.97, 0.2472, 0.9871, 0.2087, 0.9871, 0.2087, 0.8127, 0.2092, 0.8126, 0.2909, 0.8126, 0.2909, 0.8126, 0.2092, 0.8126, 0.2935, 0.8127, 0.2935, 0.9871, 0.255, 0.9871, 0.2087, 0.97, 0.2087, 0.8127, 0.2935, 0.9871, 0.2087, 0.9871, 0.2087, 0.97, 0.2935, 0.97, 0.2935, 0.8127, 0.2935, 0.97, 0.2087, 0.97, 0.2087, 0.8127, 0.2935, 0.8127, 0.2935, 0.9871, 0.2087, 0.9871, 0.2087, 0.8127, 0.2935, 0.8127, 0.2935, 0.9871, 0.2087, 0.9871, 0.2087, 0.8127, 0.2935, 0.8127, 0.2935, 0.9871, 0.2087, 0.9871, 0.2087, 0.8127, 0.2935, 0.8127, 0.2935, 0.9871, 0.2087, 0.9871, 0.2087, 0.8127, 0.2092, 0.8126, 0.2909, 0.8126, 0.2909, 0.8126, 0.2092, 0.8126, 0.2098, 0.9868, 0.2914, 0.9868, 0.2914, 0.9873, 0.2098, 0.9873, 0.2098, 0.9868, 0.2914, 0.9868, 0.2914, 0.9871, 0.2098, 0.9871, 0.2935, 0.8127, 0.2935, 0.9871, 0.2087, 0.9871, 0.2087, 0.8127, 0.2935, 0.8127, 0.2935, 0.9727, 0.267, 0.9871, 0.2087, 0.9871, 0.2087, 0.8127, 0.2092, 0.8126, 0.2909, 0.8126, 0.2909, 0.8126, 0.2092, 0.8126, 0.2935, 0.8127, 0.2935, 0.9871, 0.2352, 0.9871, 0.2087, 0.9727, 0.2087, 0.8127, 0.2935, 0.9871, 0.2087, 0.9871, 0.2087, 0.9727, 0.2935, 0.9727, 0.2935, 0.8127, 0.2935, 0.9727, 0.2087, 0.9727, 0.2087, 0.8127, 0.2098, 0.9868, 0.2914, 0.9868, 0.2914, 0.9871, 0.2098, 0.9871, 0.2935, 0.8127, 0.2935, 0.9871, 0.2087, 0.9871, 0.2087, 0.8127, 0.2935, 0.8127, 0.2935, 0.9779, 0.2669, 0.9871, 0.2087, 0.9871, 0.2087, 0.8127, 0.2092, 0.8126, 0.2909, 0.8126, 0.2909, 0.8126, 0.2092, 0.8126, 0.2935, 0.8127, 0.2935, 0.9871, 0.2353, 0.9871, 0.2087, 0.9779, 0.2087, 0.8127, 0.2935, 0.9871, 0.2087, 0.9871, 0.2087, 0.9779, 0.2935, 0.9779, 0.2935, 0.8127, 0.2935, 0.9779, 0.2087, 0.9779, 0.2087, 0.8127, 0.2098, 0.9868, 0.2914, 0.9868, 0.2914, 0.9871, 0.2098, 0.9871, 0.2935, 0.8127, 0.2935, 0.9871, 0.2087, 0.9871, 0.2087, 0.8127, 0.2935, 0.8127, 0.2935, 0.9784, 0.2635, 0.9871, 0.2087, 0.9871, 0.2087, 0.8127, 0.2092, 0.8126, 0.2909, 0.8126, 0.2909, 0.8126, 0.2092, 0.8126, 0.2935, 0.8127, 0.2935, 0.9871, 0.2387, 0.9871, 0.2087, 0.9784, 0.2087, 0.8127, 0.2935, 0.9871, 0.2087, 0.9871, 0.2087, 0.9784, 0.2935, 0.9784, 0.2935, 0.8127, 0.2935, 0.9784, 0.2087, 0.9784, 0.2087, 0.8127, 0.2098, 0.9868, 0.2914, 0.9868, 0.2914, 0.9872, 0.2098, 0.9872, 0.2935, 0.8127, 0.2935, 0.9871, 0.2087, 0.9871, 0.2087, 0.8127, 0.2935, 0.8127, 0.2935, 0.978, 0.2716, 0.9871, 0.2087, 0.9871, 0.2087, 0.8127, 0.2092, 0.8126, 0.2909, 0.8126, 0.2909, 0.8126, 0.2092, 0.8126, 0.2935, 0.8127, 0.2935, 0.9871, 0.2306, 0.9871, 0.2087, 0.978, 0.2087, 0.8127, 0.2935, 0.9871, 0.2087, 0.9871, 0.2087, 0.978, 0.2935, 0.978, 0.2935, 0.8127, 0.2935, 0.978, 0.2087, 0.978, 0.2087, 0.8127])
me_cube_046.materials.append(mat_cubic_world)
me_cube_046.update()
me_cube_053 = bpy.data.meshes.new('Cube.053')
me_cube_053.from_pydata([(-1.0, -1.0, -1.0), (-1.0, -1.0, 1.0), (-1.0, 1.0, -1.0), (-1.0, 1.0, 1.0), (1.0, -1.0, -1.0), (1.0, -1.0, 1.0), (1.0, 1.0, -1.0), (1.0, 1.0, 1.0), (0.1148, -1.358, -1.222), (0.1148, -1.358, 0.05746), (0.1148, -0.07903, -1.222), (0.1148, -0.07903, 0.05746), (1.394, -1.358, -1.222), (1.394, -1.358, 0.05746), (1.394, -0.07903, -1.222), (1.394, -0.07903, 0.05746), (0.3395, 0.39, -1.03), (0.3395, 0.39, -0.5562), (0.3395, 1.22, -1.03), (0.3395, 1.22, -0.5562), (1.169, 0.39, -1.03), (1.169, 0.39, -0.5562), (1.169, 1.22, -1.03), (1.169, 1.22, -0.5562), (-1.736, 0.7013, -1.089), (-1.736, 0.7013, -0.3071), (-1.736, 1.98, -1.089), (-1.736, 1.98, -0.3071), (-0.4567, 0.7013, -1.089), (-0.4567, 0.7013, -0.3071), (-0.4567, 1.98, -1.089), (-0.4567, 1.98, -0.3071), (-0.6646, -1.423, -0.5551), (-0.6646, -1.423, 1.306), (-0.6646, 0.1418, -0.5551), (-0.6646, 0.1418, 1.306), (0.4783, -1.423, -0.5551), (0.4783, -1.423, 1.306), (0.4783, 0.1418, -0.5551), (0.4783, 0.1418, 1.306)], [], [(0, 1, 3, 2), (2, 3, 7, 6), (6, 7, 5, 4), (4, 5, 1, 0), (2, 6, 4, 0), (7, 3, 1, 5), (8, 9, 11, 10), (10, 11, 15, 14), (14, 15, 13, 12), (12, 13, 9, 8), (10, 14, 12, 8), (15, 11, 9, 13), (16, 17, 19, 18), (18, 19, 23, 22), (22, 23, 21, 20), (20, 21, 17, 16), (18, 22, 20, 16), (23, 19, 17, 21), (24, 25, 27, 26), (26, 27, 31, 30), (30, 31, 29, 28), (28, 29, 25, 24), (26, 30, 28, 24), (31, 27, 25, 29), (32, 33, 35, 34), (34, 35, 39, 38), (38, 39, 37, 36), (36, 37, 33, 32), (34, 38, 36, 32), (39, 35, 33, 37)])
_uv = me_cube_053.uv_layers.new(name='UVMap')
_uv.uv.foreach_set('vector', [0.3929, 0.8089, 0.3929, 0.9833, 0.3081, 0.9833, 0.3081, 0.8089, 0.3929, 0.8089, 0.3929, 0.9833, 0.3081, 0.9833, 0.3081, 0.8089, 0.3929, 0.8089, 0.3929, 0.9833, 0.3081, 0.9833, 0.3081, 0.8089, 0.3929, 0.8089, 0.3929, 0.9833, 0.3081, 0.9833, 0.3081, 0.8089, 0.3086, 0.8088, 0.3903, 0.8088, 0.3903, 0.8088, 0.3086, 0.8088, 0.3092, 0.983, 0.3908, 0.983, 0.3908, 0.9834, 0.3092, 0.9834, 0.3929, 0.8089, 0.3929, 0.9833, 0.3081, 0.9833, 0.3081, 0.8089, 0.3929, 0.8089, 0.3929, 0.9833, 0.3081, 0.9833, 0.3081, 0.8089, 0.3929, 0.8089, 0.3929, 0.9833, 0.3081, 0.9833, 0.3081, 0.8089, 0.3929, 0.8089, 0.3929, 0.9833, 0.3081, 0.9833, 0.3081, 0.8089, 0.3086, 0.8088, 0.3903, 0.8088, 0.3903, 0.8088, 0.3086, 0.8088, 0.3092, 0.983, 0.3908, 0.983, 0.3908, 0.9834, 0.3092, 0.9834, 0.3929, 0.8089, 0.3929, 0.9833, 0.3081, 0.9833, 0.3081, 0.8089, 0.3929, 0.8089, 0.3929, 0.9833, 0.3081, 0.9833, 0.3081, 0.8089, 0.3929, 0.8089, 0.3929, 0.9833, 0.3081, 0.9833, 0.3081, 0.8089, 0.3929, 0.8089, 0.3929, 0.9833, 0.3081, 0.9833, 0.3081, 0.8089, 0.3086, 0.8088, 0.3903, 0.8088, 0.3903, 0.8088, 0.3086, 0.8088, 0.3092, 0.983, 0.3908, 0.983, 0.3908, 0.9834, 0.3092, 0.9834, 0.3929, 0.8089, 0.3929, 0.9833, 0.3081, 0.9833, 0.3081, 0.8089, 0.3929, 0.8089, 0.3929, 0.9833, 0.3081, 0.9833, 0.3081, 0.8089, 0.3929, 0.8089, 0.3929, 0.9833, 0.3081, 0.9833, 0.3081, 0.8089, 0.3929, 0.8089, 0.3929, 0.9833, 0.3081, 0.9833, 0.3081, 0.8089, 0.3086, 0.8088, 0.3903, 0.8088, 0.3903, 0.8088, 0.3086, 0.8088, 0.3092, 0.983, 0.3908, 0.983, 0.3908, 0.9834, 0.3092, 0.9834, 0.3929, 0.8089, 0.3929, 0.9833, 0.3081, 0.9833, 0.3081, 0.8089, 0.3929, 0.8089, 0.3929, 0.9833, 0.3081, 0.9833, 0.3081, 0.8089, 0.3929, 0.8089, 0.3929, 0.9833, 0.3081, 0.9833, 0.3081, 0.8089, 0.3929, 0.8089, 0.3929, 0.9833, 0.3081, 0.9833, 0.3081, 0.8089, 0.3086, 0.8088, 0.3903, 0.8088, 0.3903, 0.8088, 0.3086, 0.8088, 0.3092, 0.983, 0.3908, 0.983, 0.3908, 0.9834, 0.3092, 0.9834])
me_cube_053.materials.append(mat_cubic_world)
me_cube_053.update()

# ---- objects
ob_rock1 = bpy.data.objects.new('Rock1', me_cube_006)
ob_rock2 = bpy.data.objects.new('Rock2', me_cube_040)
ob_tree = bpy.data.objects.new('Tree', me_cube_002)
ob_rock3 = bpy.data.objects.new('Rock3', me_cube_009)
ob_cubicterrain = bpy.data.objects.new('CubicTerrain', me_cube_001)
ob_cubicterrain_001 = bpy.data.objects.new('CubicTerrain.001', me_cube_005)
ob_branch1 = bpy.data.objects.new('Branch1', me_cube_007)
ob_branch2 = bpy.data.objects.new('Branch2', me_cube_039)
ob_branch3 = bpy.data.objects.new('Branch3', me_cube_046)
ob_leaf = bpy.data.objects.new('Leaf', me_cube_053)

# ---- transforms, parenting, visibility, modifiers, constraints
ob_rock1.location = (0.0, 0.0, 0.0)
ob_rock2.location = (0.0, 0.0, 0.03951)
ob_rock2.rotation_euler = (0.0, -0.0, 1572.0)
ob_tree.location = (0.0, 0.0, 1.167)
ob_tree.scale = (0.3131, 0.3131, 0.2794)
ob_rock3.location = (0.0, 0.0, 0.0)
ob_cubicterrain.location = (0.0, 0.0, 0.0)
ob_cubicterrain.scale = (0.475, 0.475, 0.5)
ob_cubicterrain_001.location = (0.0, 0.0, 0.45)
ob_cubicterrain_001.scale = (0.5, 0.5, 0.05)
ob_branch1.location = (0.0, 0.0, 0.4443)
ob_branch1.scale = (1.0, 1.0, 0.7119)
ob_branch2.location = (-0.1142, 0.13, 0.8069)
ob_branch2.rotation_euler = (1.222, 0.0417, -2.323)
ob_branch3.location = (0.1834, -0.06192, 0.6807)
ob_branch3.rotation_euler = (1.278, 0.2009, -4.302)
ob_branch3.scale = (0.6692, 0.6692, 0.6692)
ob_leaf.location = (0.0, 0.0, 1.167)
ob_leaf.scale = (0.3131, 0.3131, 0.2794)

# ---- collection membership
scene.collection.objects.link(ob_rock1)
scene.collection.objects.link(ob_rock2)
scene.collection.objects.link(ob_tree)
scene.collection.objects.link(ob_rock3)
col_grassterrain.objects.link(ob_cubicterrain)
col_grassterrain.objects.link(ob_cubicterrain_001)
col_tree.objects.link(ob_branch1)
col_tree.objects.link(ob_branch2)
col_tree.objects.link(ob_branch3)
col_tree.objects.link(ob_leaf)

# ---- scene / render settings (as saved in the file)
scene.frame_start = 1; scene.frame_end = 250; scene.frame_set(0)
scene.render.engine = 'BLENDER_EEVEE_NEXT'
scene.cycles.sampling_pattern = 'TABULATED_SOBOL'
scene.cycles.use_light_tree = False
scene.view_settings.view_transform = 'Filmic'
bpy.context.view_layer.update()

# ---- added for rendering (the .blend has no active camera and no usable light): camera, sun
cam_auto = bpy.data.cameras.new('AutoCamera')
cam_auto.lens = 50.0
cam_auto.sensor_width = 36.0
cam_auto.clip_end = 1000.0
ob_auto_camera = bpy.data.objects.new('AutoCamera', cam_auto)
scene.collection.objects.link(ob_auto_camera)
ob_auto_camera.location = (2.34273, -2.79132, 2.43074)
ob_auto_camera.rotation_euler = (1.09748, -7.21219e-08, 0.694738)
scene.camera = ob_auto_camera
light_auto_sun = bpy.data.lights.new('AutoSun', 'SUN')
light_auto_sun.energy = 3.0
light_auto_sun.angle = 0.0523599
ob_auto_sun = bpy.data.objects.new('AutoSun', light_auto_sun)
scene.collection.objects.link(ob_auto_sun)
ob_auto_sun.rotation_euler = (0.872665, 0.174533, 0.523599)
bpy.context.view_layer.update()
